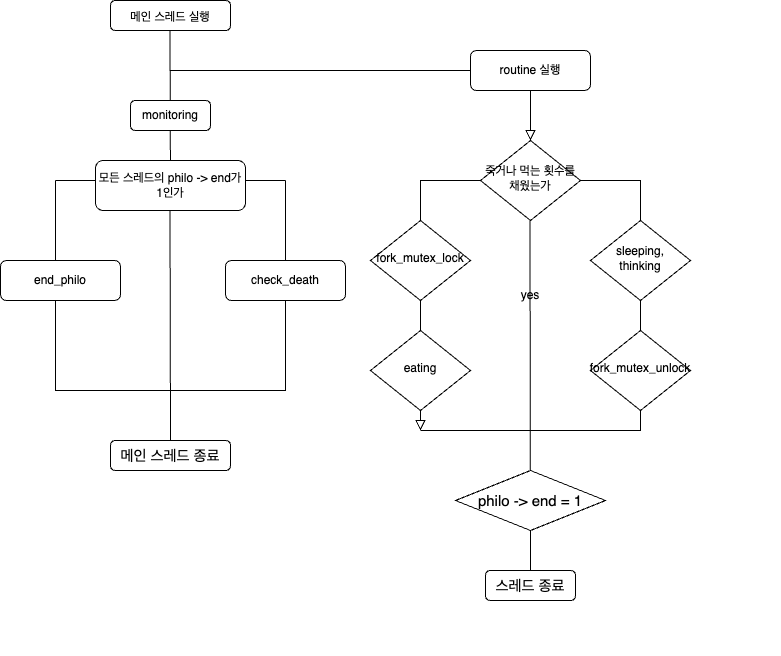

The diagram above was exported from draw.io. Its source (the exported page's mxGraphModel, read from the mxfile embedded in the PNG):
<mxGraphModel dx="797" dy="547" grid="1" gridSize="10" guides="1" tooltips="1" connect="1" arrows="1" fold="1" page="1" pageScale="1" pageWidth="827" pageHeight="1169" math="0" shadow="0">
  <root>
    <mxCell id="WIyWlLk6GJQsqaUBKTNV-0" />
    <mxCell id="WIyWlLk6GJQsqaUBKTNV-1" parent="WIyWlLk6GJQsqaUBKTNV-0" />
    <mxCell id="OYBQAQg_jWL3sELhhOmz-15" value="&lt;font style=&quot;font-size: 12px;&quot;&gt;메인 스레드 실행&lt;/font&gt;" style="rounded=1;whiteSpace=wrap;html=1;fontSize=15;" parent="WIyWlLk6GJQsqaUBKTNV-1" vertex="1">
      <mxGeometry x="160" y="20" width="120" height="30" as="geometry" />
    </mxCell>
    <mxCell id="OYBQAQg_jWL3sELhhOmz-16" value="" style="endArrow=none;html=1;rounded=0;fontSize=15;" parent="WIyWlLk6GJQsqaUBKTNV-1" edge="1">
      <mxGeometry width="50" height="50" relative="1" as="geometry">
        <mxPoint x="220" y="210" as="sourcePoint" />
        <mxPoint x="219.5" y="50" as="targetPoint" />
      </mxGeometry>
    </mxCell>
    <mxCell id="OYBQAQg_jWL3sELhhOmz-17" value="monitoring" style="rounded=1;whiteSpace=wrap;html=1;fontSize=12;" parent="WIyWlLk6GJQsqaUBKTNV-1" vertex="1">
      <mxGeometry x="180" y="120" width="80" height="30" as="geometry" />
    </mxCell>
    <mxCell id="OYBQAQg_jWL3sELhhOmz-21" value="" style="swimlane;startSize=0;fontSize=12;" parent="WIyWlLk6GJQsqaUBKTNV-1" vertex="1">
      <mxGeometry x="105" y="200" width="230" height="210" as="geometry" />
    </mxCell>
    <mxCell id="OYBQAQg_jWL3sELhhOmz-24" value="check_death" style="rounded=1;whiteSpace=wrap;html=1;fontSize=12;" parent="OYBQAQg_jWL3sELhhOmz-21" vertex="1">
      <mxGeometry x="170" y="80" width="120" height="40" as="geometry" />
    </mxCell>
    <mxCell id="OYBQAQg_jWL3sELhhOmz-25" value="" style="endArrow=none;html=1;rounded=0;fontSize=12;" parent="OYBQAQg_jWL3sELhhOmz-21" edge="1">
      <mxGeometry width="50" height="50" relative="1" as="geometry">
        <mxPoint x="114.5" y="30" as="sourcePoint" />
        <mxPoint x="115" y="260" as="targetPoint" />
      </mxGeometry>
    </mxCell>
    <mxCell id="OYBQAQg_jWL3sELhhOmz-19" value="모든 스레드의 philo -&amp;gt; end가 1인가" style="rounded=1;whiteSpace=wrap;html=1;fontSize=12;" parent="WIyWlLk6GJQsqaUBKTNV-1" vertex="1">
      <mxGeometry x="145" y="180" width="150" height="50" as="geometry" />
    </mxCell>
    <mxCell id="OYBQAQg_jWL3sELhhOmz-23" value="end_philo" style="rounded=1;whiteSpace=wrap;html=1;fontSize=12;" parent="WIyWlLk6GJQsqaUBKTNV-1" vertex="1">
      <mxGeometry x="50" y="280" width="120" height="40" as="geometry" />
    </mxCell>
    <mxCell id="OYBQAQg_jWL3sELhhOmz-26" value="메인 스레드 종료" style="rounded=1;whiteSpace=wrap;html=1;fontSize=15;" parent="WIyWlLk6GJQsqaUBKTNV-1" vertex="1">
      <mxGeometry x="160" y="460" width="120" height="30" as="geometry" />
    </mxCell>
    <mxCell id="OYBQAQg_jWL3sELhhOmz-28" value="" style="endArrow=none;html=1;rounded=0;fontSize=12;" parent="WIyWlLk6GJQsqaUBKTNV-1" edge="1">
      <mxGeometry width="50" height="50" relative="1" as="geometry">
        <mxPoint x="220" y="90" as="sourcePoint" />
        <mxPoint x="520" y="90" as="targetPoint" />
      </mxGeometry>
    </mxCell>
    <mxCell id="OYBQAQg_jWL3sELhhOmz-14" value="" style="group" parent="WIyWlLk6GJQsqaUBKTNV-1" vertex="1" connectable="0">
      <mxGeometry x="420" y="70" width="410" height="605" as="geometry" />
    </mxCell>
    <mxCell id="4U-pCs9HygKkLwYievn4-9" value="" style="edgeStyle=orthogonalEdgeStyle;rounded=0;html=1;jettySize=auto;orthogonalLoop=1;fontSize=11;endArrow=none;endFill=0;endSize=8;strokeWidth=1;shadow=0;labelBackgroundColor=none;" parent="OYBQAQg_jWL3sELhhOmz-14" source="WIyWlLk6GJQsqaUBKTNV-6" edge="1">
      <mxGeometry y="10" relative="1" as="geometry">
        <mxPoint as="offset" />
        <mxPoint x="210" y="130" as="sourcePoint" />
        <mxPoint x="50" y="380" as="targetPoint" />
        <Array as="points">
          <mxPoint x="270" y="130" />
          <mxPoint x="270" y="380" />
        </Array>
      </mxGeometry>
    </mxCell>
    <mxCell id="WIyWlLk6GJQsqaUBKTNV-3" value="routine 실행" style="rounded=1;whiteSpace=wrap;html=1;fontSize=12;glass=0;strokeWidth=1;shadow=0;" parent="OYBQAQg_jWL3sELhhOmz-14" vertex="1">
      <mxGeometry x="100" width="120" height="40" as="geometry" />
    </mxCell>
    <mxCell id="OYBQAQg_jWL3sELhhOmz-1" value="" style="group" parent="OYBQAQg_jWL3sELhhOmz-14" vertex="1" connectable="0">
      <mxGeometry y="90" width="410" height="515" as="geometry" />
    </mxCell>
    <mxCell id="OYBQAQg_jWL3sELhhOmz-2" value="sleeping, thinking" style="rhombus;whiteSpace=wrap;html=1;shadow=0;fontFamily=Helvetica;fontSize=12;align=center;strokeWidth=1;spacing=6;spacingTop=-4;" parent="OYBQAQg_jWL3sELhhOmz-1" vertex="1">
      <mxGeometry x="220" y="80" width="100" height="80" as="geometry" />
    </mxCell>
    <mxCell id="WIyWlLk6GJQsqaUBKTNV-6" value="죽거나 먹는 횟수를 채웠는가" style="rhombus;whiteSpace=wrap;html=1;shadow=0;fontFamily=Helvetica;fontSize=12;align=center;strokeWidth=1;spacing=6;spacingTop=-4;" parent="OYBQAQg_jWL3sELhhOmz-1" vertex="1">
      <mxGeometry x="110" width="100" height="80" as="geometry" />
    </mxCell>
    <mxCell id="WIyWlLk6GJQsqaUBKTNV-4" value="" style="rounded=0;html=1;jettySize=auto;orthogonalLoop=1;fontSize=11;endArrow=block;endFill=0;endSize=8;strokeWidth=1;shadow=0;labelBackgroundColor=none;edgeStyle=orthogonalEdgeStyle;" parent="OYBQAQg_jWL3sELhhOmz-1" source="WIyWlLk6GJQsqaUBKTNV-6" edge="1">
      <mxGeometry y="20" relative="1" as="geometry">
        <mxPoint as="offset" />
        <mxPoint x="50" y="290" as="targetPoint" />
      </mxGeometry>
    </mxCell>
    <mxCell id="4U-pCs9HygKkLwYievn4-2" value="eating" style="rhombus;whiteSpace=wrap;html=1;shadow=0;fontFamily=Helvetica;fontSize=12;align=center;strokeWidth=1;spacing=6;spacingTop=-4;" parent="OYBQAQg_jWL3sELhhOmz-1" vertex="1">
      <mxGeometry y="190" width="100" height="80" as="geometry" />
    </mxCell>
    <mxCell id="OYBQAQg_jWL3sELhhOmz-3" value="fork_mutex_unlock" style="rhombus;whiteSpace=wrap;html=1;shadow=0;fontFamily=Helvetica;fontSize=12;align=center;strokeWidth=1;spacing=6;spacingTop=-4;" parent="OYBQAQg_jWL3sELhhOmz-1" vertex="1">
      <mxGeometry x="220" y="190" width="100" height="80" as="geometry" />
    </mxCell>
    <mxCell id="WIyWlLk6GJQsqaUBKTNV-10" value="fork_mutex_lock" style="rhombus;whiteSpace=wrap;html=1;shadow=0;fontFamily=Helvetica;fontSize=12;align=center;strokeWidth=1;spacing=6;spacingTop=-4;" parent="OYBQAQg_jWL3sELhhOmz-1" vertex="1">
      <mxGeometry y="80" width="100" height="80" as="geometry" />
    </mxCell>
    <mxCell id="4U-pCs9HygKkLwYievn4-3" value="" style="rounded=0;html=1;jettySize=auto;orthogonalLoop=1;fontSize=11;endArrow=none;endFill=0;endSize=8;strokeWidth=1;shadow=0;labelBackgroundColor=none;edgeStyle=orthogonalEdgeStyle;entryX=0.5;entryY=0;entryDx=0;entryDy=0;" parent="OYBQAQg_jWL3sELhhOmz-1" source="WIyWlLk6GJQsqaUBKTNV-10" target="4U-pCs9HygKkLwYievn4-2" edge="1">
      <mxGeometry x="0.3333" y="20" relative="1" as="geometry">
        <mxPoint as="offset" />
        <mxPoint x="50" y="170" as="sourcePoint" />
        <mxPoint x="110" y="430" as="targetPoint" />
      </mxGeometry>
    </mxCell>
    <mxCell id="OYBQAQg_jWL3sELhhOmz-10" value="" style="endArrow=classic;html=1;rounded=0;fontSize=15;" parent="OYBQAQg_jWL3sELhhOmz-1" edge="1">
      <mxGeometry width="50" height="50" relative="1" as="geometry">
        <mxPoint x="159.5" y="80" as="sourcePoint" />
        <mxPoint x="160" y="440" as="targetPoint" />
      </mxGeometry>
    </mxCell>
    <mxCell id="OYBQAQg_jWL3sELhhOmz-11" value="philo -&amp;gt; end = 1" style="rhombus;whiteSpace=wrap;html=1;fontSize=15;" parent="OYBQAQg_jWL3sELhhOmz-1" vertex="1">
      <mxGeometry x="85" y="330" width="150" height="60" as="geometry" />
    </mxCell>
    <mxCell id="OYBQAQg_jWL3sELhhOmz-13" value="스레드 종료" style="rounded=1;whiteSpace=wrap;html=1;fontSize=15;" parent="OYBQAQg_jWL3sELhhOmz-1" vertex="1">
      <mxGeometry x="115" y="430" width="90" height="30" as="geometry" />
    </mxCell>
    <mxCell id="g2nhZ0S4DSsLnMQkT3wI-0" value="yes" style="text;html=1;strokeColor=none;fillColor=none;align=center;verticalAlign=middle;whiteSpace=wrap;rounded=0;" vertex="1" parent="OYBQAQg_jWL3sELhhOmz-1">
      <mxGeometry x="130" y="140" width="60" height="30" as="geometry" />
    </mxCell>
    <mxCell id="WIyWlLk6GJQsqaUBKTNV-2" value="" style="rounded=0;html=1;jettySize=auto;orthogonalLoop=1;fontSize=11;endArrow=block;endFill=0;endSize=8;strokeWidth=1;shadow=0;labelBackgroundColor=none;edgeStyle=orthogonalEdgeStyle;" parent="OYBQAQg_jWL3sELhhOmz-14" source="WIyWlLk6GJQsqaUBKTNV-3" target="WIyWlLk6GJQsqaUBKTNV-6" edge="1">
      <mxGeometry relative="1" as="geometry" />
    </mxCell>
  </root>
</mxGraphModel>